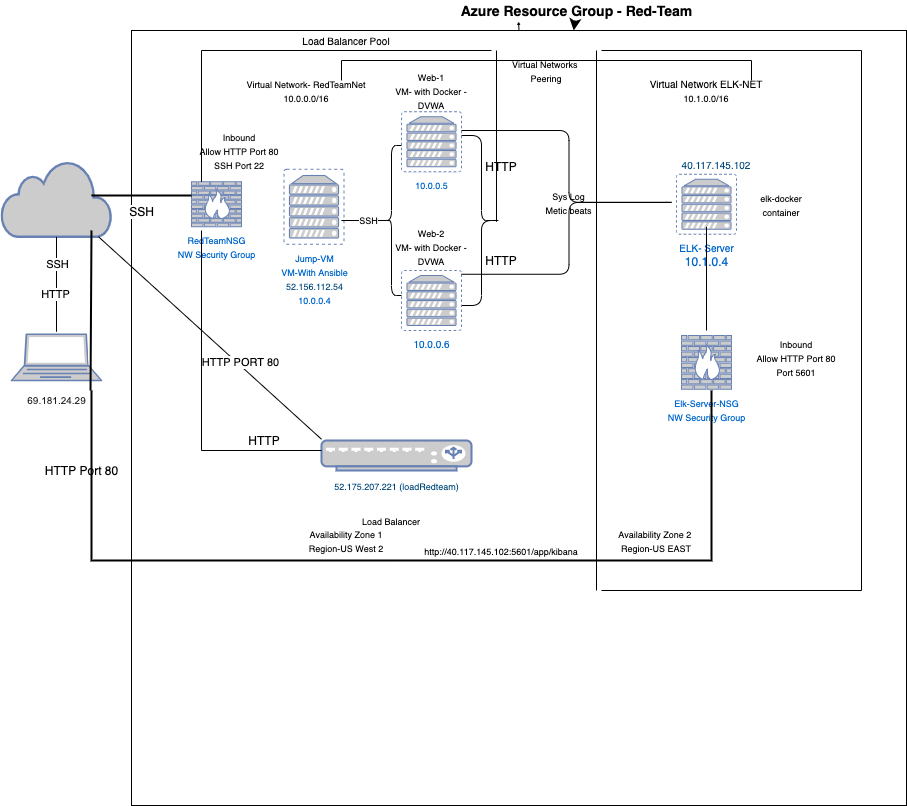

The diagram above was exported from draw.io. Its source (the exported page's mxGraphModel, read from the mxfile embedded in the PNG):
<mxGraphModel dx="1796" dy="646" grid="1" gridSize="10" guides="1" tooltips="1" connect="1" arrows="1" fold="1" page="1" pageScale="1" pageWidth="850" pageHeight="1100" math="0" shadow="0">
  <root>
    <mxCell id="0" />
    <mxCell id="1" parent="0" />
    <mxCell id="EghqCmY-zxAd5sA7B94f-77" style="edgeStyle=none;rounded=0;jumpSize=1;orthogonalLoop=1;jettySize=auto;html=1;exitX=0.5;exitY=0;exitDx=0;exitDy=0;entryX=0.268;entryY=1.05;entryDx=0;entryDy=0;entryPerimeter=0;startSize=1;endSize=1;strokeWidth=1;" edge="1" parent="1" source="EghqCmY-zxAd5sA7B94f-15" target="Fl-AGE-lPN8fxEdCMBuv-1">
      <mxGeometry relative="1" as="geometry" />
    </mxCell>
    <mxCell id="EghqCmY-zxAd5sA7B94f-15" value="" style="whiteSpace=wrap;html=1;aspect=fixed;" vertex="1" parent="1">
      <mxGeometry x="30" y="30" width="775" height="775" as="geometry" />
    </mxCell>
    <mxCell id="RbYAwTrvql1QtBUtKR9m-3" value="" style="fontColor=#0066CC;verticalAlign=top;verticalLabelPosition=bottom;labelPosition=center;align=center;html=1;outlineConnect=0;fillColor=#CCCCCC;strokeColor=#6881B3;gradientColor=none;gradientDirection=north;strokeWidth=2;shape=mxgraph.networks.laptop;" parent="1" vertex="1">
      <mxGeometry x="-90" y="333.75" width="90" height="46.25" as="geometry" />
    </mxCell>
    <mxCell id="RbYAwTrvql1QtBUtKR9m-4" value="&lt;font style=&quot;font-size: 9px&quot;&gt;Jump-VM&lt;br&gt;VM-With Ansible&lt;br&gt;&lt;a target=&quot;_blank&quot; tabindex=&quot;0&quot; href=&quot;https://portal.azure.com/&quot; class=&quot;fxs-fxclick&quot; style=&quot;color: rgb(0 , 69 , 120) ; cursor: pointer ; outline-color: rgb(96 , 94 , 92) ; background-color: rgb(255 , 255 , 255) ; outline-style: none&quot;&gt;52.156.112.54&lt;/a&gt;&lt;br&gt;10.0.0.4&lt;/font&gt;" style="fontColor=#0066CC;verticalAlign=top;verticalLabelPosition=bottom;labelPosition=center;align=center;html=1;outlineConnect=0;fillColor=#CCCCCC;strokeColor=#6881B3;gradientColor=none;gradientDirection=north;strokeWidth=2;shape=mxgraph.networks.virtual_server;direction=east;" parent="1" vertex="1">
      <mxGeometry x="182.5" y="168.75" width="60" height="75" as="geometry" />
    </mxCell>
    <mxCell id="RbYAwTrvql1QtBUtKR9m-5" value="&lt;a class=&quot;msportalfx-text-primary fxc-essentials-value fxs-portal-text fxs-fxclick&quot; tabindex=&quot;0&quot; title=&quot;52.175.207.221 (loadRedteam)&quot; id=&quot;_essentials_135&quot; href=&quot;https://portal.azure.com/#blade/HubsExtension/ResourceMenuBlade/id/%2Fsubscriptions%2F5f1a3924-b8d4-4e1e-85ad-2c9ccaab295b%2FresourceGroups%2FRed-Team%2Fproviders%2FMicrosoft.Network%2FloadBalancers%2FLBRedTeam/menuid/frontendIpPool&quot; style=&quot;color: rgb(0 , 69 , 120) ; cursor: pointer ; outline-color: rgb(96 , 94 , 92) ; overflow: hidden ; height: 18px ; line-height: 18px ; display: inline-block ; text-overflow: ellipsis ; text-align: left ; max-width: 100% ; padding: 0px ; border: 0px ; background-color: rgb(255 , 255 , 255) ; outline-style: none&quot;&gt;&lt;font style=&quot;font-size: 9px&quot;&gt;52.175.207.221 (loadRedteam)&lt;/font&gt;&lt;/a&gt;" style="fontColor=#0066CC;verticalAlign=top;verticalLabelPosition=bottom;labelPosition=center;align=center;html=1;outlineConnect=0;fillColor=#CCCCCC;strokeColor=#6881B3;gradientColor=none;gradientDirection=north;strokeWidth=2;shape=mxgraph.networks.load_balancer;" parent="1" vertex="1">
      <mxGeometry x="220" y="440" width="150" height="30" as="geometry" />
    </mxCell>
    <mxCell id="RbYAwTrvql1QtBUtKR9m-6" value="&lt;font style=&quot;font-size: 9px&quot;&gt;RedTeamNSG&lt;br&gt;NW Security Group&lt;/font&gt;" style="fontColor=#0066CC;verticalAlign=top;verticalLabelPosition=bottom;labelPosition=center;align=center;html=1;outlineConnect=0;fillColor=#CCCCCC;strokeColor=#6881B3;gradientColor=none;gradientDirection=north;strokeWidth=2;shape=mxgraph.networks.firewall;" parent="1" vertex="1">
      <mxGeometry x="90" y="181.25" width="50" height="45" as="geometry" />
    </mxCell>
    <mxCell id="RbYAwTrvql1QtBUtKR9m-7" value="" style="html=1;outlineConnect=0;fillColor=#CCCCCC;strokeColor=#6881B3;gradientColor=none;gradientDirection=north;strokeWidth=2;shape=mxgraph.networks.cloud;fontColor=#ffffff;" parent="1" vertex="1">
      <mxGeometry x="-100" y="160" width="110" height="76.25" as="geometry" />
    </mxCell>
    <mxCell id="RbYAwTrvql1QtBUtKR9m-15" style="edgeStyle=none;shape=link;rounded=0;orthogonalLoop=1;jettySize=auto;html=1;exitX=0.5;exitY=1;exitDx=0;exitDy=0;exitPerimeter=0;" parent="1" source="RbYAwTrvql1QtBUtKR9m-7" target="RbYAwTrvql1QtBUtKR9m-7" edge="1">
      <mxGeometry relative="1" as="geometry" />
    </mxCell>
    <mxCell id="RbYAwTrvql1QtBUtKR9m-19" style="edgeStyle=none;shape=link;rounded=0;orthogonalLoop=1;jettySize=auto;html=1;entryX=0.5;entryY=1;entryDx=0;entryDy=0;entryPerimeter=0;" parent="1" source="RbYAwTrvql1QtBUtKR9m-7" target="RbYAwTrvql1QtBUtKR9m-7" edge="1">
      <mxGeometry relative="1" as="geometry" />
    </mxCell>
    <mxCell id="EghqCmY-zxAd5sA7B94f-45" value="" style="edgeStyle=none;rounded=0;orthogonalLoop=1;jettySize=auto;html=1;strokeWidth=2;" edge="1" parent="1" source="Fl-AGE-lPN8fxEdCMBuv-1" target="EghqCmY-zxAd5sA7B94f-15">
      <mxGeometry relative="1" as="geometry" />
    </mxCell>
    <mxCell id="Fl-AGE-lPN8fxEdCMBuv-1" value="&lt;font style=&quot;font-size: 14px&quot;&gt;&lt;b&gt;Azure Resource Group - Red-Team&lt;/b&gt;&lt;/font&gt;" style="text;html=1;align=center;verticalAlign=middle;resizable=0;points=[];autosize=1;" parent="1" vertex="1">
      <mxGeometry x="350" width="250" height="20" as="geometry" />
    </mxCell>
    <mxCell id="Fl-AGE-lPN8fxEdCMBuv-5" value="&lt;font style=&quot;font-size: 9px&quot;&gt;Virtual Network- RedTeamNet 10.0.0.0/16&lt;/font&gt;" style="text;html=1;strokeColor=none;fillColor=none;align=center;verticalAlign=middle;whiteSpace=wrap;rounded=0;" parent="1" vertex="1">
      <mxGeometry x="130" y="80" width="150" height="20" as="geometry" />
    </mxCell>
    <mxCell id="Fl-AGE-lPN8fxEdCMBuv-10" value="HTTP" style="text;html=1;strokeColor=none;fillColor=none;align=center;verticalAlign=middle;whiteSpace=wrap;rounded=0;" parent="1" vertex="1">
      <mxGeometry x="380" y="250" width="40" height="20" as="geometry" />
    </mxCell>
    <mxCell id="Fl-AGE-lPN8fxEdCMBuv-12" value="&lt;font style=&quot;font-size: 9px&quot;&gt;Load Balancer&lt;/font&gt;" style="text;html=1;strokeColor=none;fillColor=none;align=center;verticalAlign=middle;whiteSpace=wrap;rounded=0;" parent="1" vertex="1">
      <mxGeometry x="250" y="510" width="80" height="20" as="geometry" />
    </mxCell>
    <mxCell id="Fl-AGE-lPN8fxEdCMBuv-15" value="" style="endArrow=none;html=1;" parent="1" target="RbYAwTrvql1QtBUtKR9m-7" edge="1">
      <mxGeometry width="50" height="50" relative="1" as="geometry">
        <mxPoint x="-45" y="331.25" as="sourcePoint" />
        <mxPoint x="-20" y="251.25" as="targetPoint" />
      </mxGeometry>
    </mxCell>
    <mxCell id="Fl-AGE-lPN8fxEdCMBuv-16" value="SSH" style="edgeLabel;html=1;align=center;verticalAlign=middle;resizable=0;points=[];" parent="Fl-AGE-lPN8fxEdCMBuv-15" vertex="1" connectable="0">
      <mxGeometry x="0.4316" relative="1" as="geometry">
        <mxPoint as="offset" />
      </mxGeometry>
    </mxCell>
    <mxCell id="Fl-AGE-lPN8fxEdCMBuv-17" value="HTTP" style="edgeLabel;html=1;align=center;verticalAlign=middle;resizable=0;points=[];" parent="Fl-AGE-lPN8fxEdCMBuv-15" vertex="1" connectable="0">
      <mxGeometry x="-0.2" y="2" relative="1" as="geometry">
        <mxPoint as="offset" />
      </mxGeometry>
    </mxCell>
    <mxCell id="Fl-AGE-lPN8fxEdCMBuv-35" value="" style="shape=curlyBracket;whiteSpace=wrap;html=1;rounded=1;" parent="1" vertex="1">
      <mxGeometry x="280" y="145" width="20" height="150" as="geometry" />
    </mxCell>
    <mxCell id="Fl-AGE-lPN8fxEdCMBuv-44" value="" style="shape=curlyBracket;whiteSpace=wrap;html=1;rounded=1;rotation=-180;" parent="1" vertex="1">
      <mxGeometry x="360" y="135" width="40" height="170" as="geometry" />
    </mxCell>
    <mxCell id="Fl-AGE-lPN8fxEdCMBuv-46" value="HTTP" style="text;html=1;strokeColor=none;fillColor=none;align=center;verticalAlign=middle;whiteSpace=wrap;rounded=0;" parent="1" vertex="1">
      <mxGeometry x="380" y="151.25" width="40" height="30" as="geometry" />
    </mxCell>
    <mxCell id="Fl-AGE-lPN8fxEdCMBuv-47" value="&lt;a class=&quot;msportalfx-text-primary fxc-essentials-value fxs-portal-text fxs-fxclick&quot; tabindex=&quot;0&quot; title=&quot;40.117.145.102&quot; id=&quot;_essentials_157&quot; href=&quot;https://portal.azure.com/#blade/HubsExtension/ResourceMenuBlade/id/%2Fsubscriptions%2F5f1a3924-b8d4-4e1e-85ad-2c9ccaab295b%2FresourceGroups%2FRed-Team%2Fproviders%2FMicrosoft.Network%2FpublicIPAddresses%2FELK-SERVER-ip/menuid/configuration&quot; style=&quot;color: rgb(0 , 69 , 120) ; cursor: pointer ; outline-color: rgb(96 , 94 , 92) ; overflow: hidden ; height: 18px ; line-height: 18px ; display: inline-block ; text-overflow: ellipsis ; text-align: left ; max-width: 100% ; padding: 0px ; border: 0px ; background-color: rgb(255 , 255 , 255) ; outline-style: none&quot;&gt;&lt;font style=&quot;font-size: 10px&quot;&gt;40.117.145.102&lt;/font&gt;&lt;/a&gt;" style="text;html=1;strokeColor=none;fillColor=none;align=center;verticalAlign=middle;whiteSpace=wrap;rounded=0;" parent="1" vertex="1">
      <mxGeometry x="595" y="156.25" width="40" height="20" as="geometry" />
    </mxCell>
    <mxCell id="EghqCmY-zxAd5sA7B94f-4" value="&lt;font size=&quot;1&quot;&gt;10.0.0.6&lt;/font&gt;" style="fontColor=#0066CC;verticalAlign=top;verticalLabelPosition=bottom;labelPosition=center;align=center;html=1;outlineConnect=0;fillColor=#CCCCCC;strokeColor=#6881B3;gradientColor=none;gradientDirection=north;strokeWidth=2;shape=mxgraph.networks.virtual_server;" vertex="1" parent="1">
      <mxGeometry x="300" y="270" width="60" height="60" as="geometry" />
    </mxCell>
    <mxCell id="EghqCmY-zxAd5sA7B94f-11" value="" style="endArrow=none;html=1;" edge="1" parent="1" target="RbYAwTrvql1QtBUtKR9m-7">
      <mxGeometry width="50" height="50" relative="1" as="geometry">
        <mxPoint x="220" y="438.75" as="sourcePoint" />
        <mxPoint x="270" y="388.75" as="targetPoint" />
      </mxGeometry>
    </mxCell>
    <mxCell id="EghqCmY-zxAd5sA7B94f-48" value="HTTP PORT 80" style="edgeLabel;html=1;align=center;verticalAlign=middle;resizable=0;points=[];" vertex="1" connectable="0" parent="EghqCmY-zxAd5sA7B94f-11">
      <mxGeometry x="-0.2544" y="-2" relative="1" as="geometry">
        <mxPoint as="offset" />
      </mxGeometry>
    </mxCell>
    <mxCell id="EghqCmY-zxAd5sA7B94f-12" value="" style="endArrow=none;html=1;entryX=0.1;entryY=0.5;entryDx=0;entryDy=0;entryPerimeter=0;" edge="1" parent="1" target="Fl-AGE-lPN8fxEdCMBuv-35">
      <mxGeometry width="50" height="50" relative="1" as="geometry">
        <mxPoint x="240" y="220" as="sourcePoint" />
        <mxPoint x="290" y="171.25" as="targetPoint" />
      </mxGeometry>
    </mxCell>
    <mxCell id="EghqCmY-zxAd5sA7B94f-13" value="&lt;font style=&quot;font-size: 9px&quot;&gt;SSH&lt;/font&gt;" style="edgeLabel;html=1;align=center;verticalAlign=middle;resizable=0;points=[];" vertex="1" connectable="0" parent="EghqCmY-zxAd5sA7B94f-12">
      <mxGeometry x="0.2381" y="1" relative="1" as="geometry">
        <mxPoint as="offset" />
      </mxGeometry>
    </mxCell>
    <mxCell id="EghqCmY-zxAd5sA7B94f-23" value="&lt;font style=&quot;font-size: 9px&quot;&gt;10.0.0.5&lt;/font&gt;" style="fontColor=#0066CC;verticalAlign=top;verticalLabelPosition=bottom;labelPosition=center;align=center;html=1;outlineConnect=0;fillColor=#CCCCCC;strokeColor=#6881B3;gradientColor=none;gradientDirection=north;strokeWidth=2;shape=mxgraph.networks.virtual_server;" vertex="1" parent="1">
      <mxGeometry x="300" y="111.25" width="60" height="60" as="geometry" />
    </mxCell>
    <mxCell id="EghqCmY-zxAd5sA7B94f-25" value="&lt;font size=&quot;1&quot;&gt;ELK- Server&lt;br&gt;&lt;/font&gt;10.1.0.4" style="fontColor=#0066CC;verticalAlign=top;verticalLabelPosition=bottom;labelPosition=center;align=center;html=1;outlineConnect=0;fillColor=#CCCCCC;strokeColor=#6881B3;gradientColor=none;gradientDirection=north;strokeWidth=2;shape=mxgraph.networks.virtual_server;" vertex="1" parent="1">
      <mxGeometry x="575" y="173.75" width="60" height="60" as="geometry" />
    </mxCell>
    <mxCell id="EghqCmY-zxAd5sA7B94f-31" value="&lt;font style=&quot;font-size: 9px&quot;&gt;Web-1&lt;br&gt;VM- with Docker -DVWA&lt;/font&gt;" style="text;html=1;strokeColor=none;fillColor=none;align=center;verticalAlign=middle;whiteSpace=wrap;rounded=0;" vertex="1" parent="1">
      <mxGeometry x="290" y="80" width="80" height="20" as="geometry" />
    </mxCell>
    <mxCell id="EghqCmY-zxAd5sA7B94f-32" value="&lt;font style=&quot;font-size: 9px&quot;&gt;Web-2&lt;br&gt;VM- with Docker -DVWA&lt;/font&gt;" style="text;html=1;strokeColor=none;fillColor=none;align=center;verticalAlign=middle;whiteSpace=wrap;rounded=0;" vertex="1" parent="1">
      <mxGeometry x="290" y="236.25" width="80" height="20" as="geometry" />
    </mxCell>
    <mxCell id="EghqCmY-zxAd5sA7B94f-37" style="edgeStyle=none;rounded=0;orthogonalLoop=1;jettySize=auto;html=1;exitX=0;exitY=0.5;exitDx=0;exitDy=0;exitPerimeter=0;" edge="1" parent="1" source="EghqCmY-zxAd5sA7B94f-25" target="EghqCmY-zxAd5sA7B94f-25">
      <mxGeometry relative="1" as="geometry" />
    </mxCell>
    <mxCell id="EghqCmY-zxAd5sA7B94f-41" value="SSH" style="line;strokeWidth=2;html=1;" vertex="1" parent="1">
      <mxGeometry x="-10" y="190" width="100" height="10" as="geometry" />
    </mxCell>
    <mxCell id="EghqCmY-zxAd5sA7B94f-44" value="&lt;font style=&quot;font-size: 9px&quot;&gt;Availability Zone 1&lt;br&gt;Region-US West 2&lt;/font&gt;" style="text;html=1;strokeColor=none;fillColor=none;align=center;verticalAlign=middle;whiteSpace=wrap;rounded=0;" vertex="1" parent="1">
      <mxGeometry x="90" y="530" width="310" height="20" as="geometry" />
    </mxCell>
    <mxCell id="EghqCmY-zxAd5sA7B94f-55" value="&lt;span style=&quot;color: rgb(32 , 33 , 36) ; font-family: &amp;#34;roboto&amp;#34; , &amp;#34;arial&amp;#34; , sans-serif ; text-align: left ; background-color: rgb(255 , 255 , 255)&quot;&gt;&lt;font style=&quot;font-size: 10px&quot;&gt;69.181.24.29&lt;/font&gt;&lt;/span&gt;" style="text;html=1;align=center;verticalAlign=middle;resizable=0;points=[];autosize=1;" vertex="1" parent="1">
      <mxGeometry x="-80" y="388.75" width="70" height="20" as="geometry" />
    </mxCell>
    <mxCell id="EghqCmY-zxAd5sA7B94f-64" value="" style="line;strokeWidth=1;direction=south;html=1;" vertex="1" parent="1">
      <mxGeometry x="390" y="50" width="10" height="171.25" as="geometry" />
    </mxCell>
    <mxCell id="EghqCmY-zxAd5sA7B94f-65" value="" style="shape=partialRectangle;whiteSpace=wrap;html=1;bottom=0;right=0;fillColor=none;strokeWidth=1;" vertex="1" parent="1">
      <mxGeometry x="100" y="50" width="290" height="131.25" as="geometry" />
    </mxCell>
    <mxCell id="EghqCmY-zxAd5sA7B94f-66" value="&lt;font style=&quot;font-size: 9px&quot;&gt;Availability Zone 2&amp;nbsp;&lt;br&gt;Region-US EAST&lt;/font&gt;" style="text;html=1;strokeColor=none;fillColor=none;align=center;verticalAlign=middle;whiteSpace=wrap;rounded=0;" vertex="1" parent="1">
      <mxGeometry x="400" y="530" width="310" height="20" as="geometry" />
    </mxCell>
    <mxCell id="EghqCmY-zxAd5sA7B94f-67" value="&lt;font size=&quot;1&quot;&gt;Load Balancer Pool&lt;/font&gt;" style="text;html=1;strokeColor=none;fillColor=none;align=center;verticalAlign=middle;whiteSpace=wrap;rounded=0;" vertex="1" parent="1">
      <mxGeometry x="90" y="30" width="310" height="20" as="geometry" />
    </mxCell>
    <mxCell id="EghqCmY-zxAd5sA7B94f-69" value="&lt;font style=&quot;font-size: 9px&quot;&gt;Elk-Server-NSG&lt;br&gt;NW Security Group&lt;/font&gt;" style="fontColor=#0066CC;verticalAlign=top;verticalLabelPosition=bottom;labelPosition=center;align=center;html=1;outlineConnect=0;fillColor=#CCCCCC;strokeColor=#6881B3;gradientColor=none;gradientDirection=north;strokeWidth=2;shape=mxgraph.networks.firewall;" vertex="1" parent="1">
      <mxGeometry x="580" y="335" width="50" height="53.75" as="geometry" />
    </mxCell>
    <mxCell id="EghqCmY-zxAd5sA7B94f-71" value="&lt;font&gt;&lt;font size=&quot;1&quot;&gt;Virtual Network ELK-NET&lt;/font&gt;&lt;br&gt;&lt;span style=&quot;font-family: &amp;#34;az_ea_font&amp;#34; , &amp;#34;segoe ui&amp;#34; , &amp;#34;az_font&amp;#34; , , , , &amp;#34;roboto&amp;#34; , &amp;#34;oxygen&amp;#34; , &amp;#34;ubuntu&amp;#34; , &amp;#34;cantarell&amp;#34; , &amp;#34;open sans&amp;#34; , &amp;#34;helvetica neue&amp;#34; , sans-serif ; background-color: rgb(255 , 255 , 255)&quot;&gt;&lt;font style=&quot;font-size: 9px&quot;&gt;10.1.0.0/16&lt;/font&gt;&lt;/span&gt;&lt;br&gt;&lt;/font&gt;" style="text;html=1;strokeColor=none;fillColor=none;align=center;verticalAlign=middle;whiteSpace=wrap;rounded=0;" vertex="1" parent="1">
      <mxGeometry x="450" y="80" width="310" height="20" as="geometry" />
    </mxCell>
    <mxCell id="EghqCmY-zxAd5sA7B94f-72" value="" style="shape=partialRectangle;whiteSpace=wrap;html=1;bottom=1;right=1;left=1;top=0;fillColor=none;routingCenterX=-0.5;strokeWidth=2;" vertex="1" parent="1">
      <mxGeometry x="-10" y="390" width="620" height="170" as="geometry" />
    </mxCell>
    <mxCell id="EghqCmY-zxAd5sA7B94f-76" value="" style="line;strokeWidth=1;direction=south;html=1;perimeter=backbonePerimeter;points=[];outlineConnect=0;" vertex="1" parent="1">
      <mxGeometry x="490" y="50" width="10" height="540" as="geometry" />
    </mxCell>
    <mxCell id="EghqCmY-zxAd5sA7B94f-79" value="&lt;font style=&quot;font-size: 9px&quot;&gt;Virtual Networks&amp;nbsp;&lt;br&gt;Peering&lt;/font&gt;" style="shape=partialRectangle;whiteSpace=wrap;html=1;bottom=1;right=1;left=1;top=0;fillColor=none;routingCenterX=-0.5;strokeWidth=1;direction=west;" vertex="1" parent="1">
      <mxGeometry x="240" y="60" width="410" height="20" as="geometry" />
    </mxCell>
    <mxCell id="EghqCmY-zxAd5sA7B94f-81" value="" style="line;strokeWidth=1;direction=south;html=1;perimeter=backbonePerimeter;points=[];outlineConnect=0;" vertex="1" parent="1">
      <mxGeometry x="600" y="226.25" width="10" height="103.75" as="geometry" />
    </mxCell>
    <mxCell id="EghqCmY-zxAd5sA7B94f-82" value="&lt;font style=&quot;font-size: 9px&quot;&gt;Sys Log&lt;br&gt;Metic beats&lt;/font&gt;" style="shape=curlyBracket;whiteSpace=wrap;html=1;rounded=1;strokeWidth=1;direction=west;" vertex="1" parent="1">
      <mxGeometry x="360" y="130" width="215" height="143.75" as="geometry" />
    </mxCell>
    <mxCell id="EghqCmY-zxAd5sA7B94f-84" value="HTTP Port 80&lt;br&gt;" style="text;html=1;align=center;verticalAlign=middle;resizable=0;points=[];autosize=1;" vertex="1" parent="1">
      <mxGeometry x="-65" y="460" width="90" height="20" as="geometry" />
    </mxCell>
    <mxCell id="EghqCmY-zxAd5sA7B94f-85" value="&lt;font style=&quot;font-size: 9px&quot;&gt;Inbound&lt;br&gt;Allow HTTP Port 80&lt;br&gt;Port 5601&lt;/font&gt;" style="text;html=1;strokeColor=none;fillColor=none;align=center;verticalAlign=middle;whiteSpace=wrap;rounded=0;" vertex="1" parent="1">
      <mxGeometry x="650" y="346.88" width="90" height="20" as="geometry" />
    </mxCell>
    <mxCell id="EghqCmY-zxAd5sA7B94f-87" value="&lt;font style=&quot;font-size: 9px&quot;&gt;Inbound&lt;br&gt;Allow HTTP Port 80&lt;br&gt;SSH Port 22&lt;/font&gt;" style="text;html=1;strokeColor=none;fillColor=none;align=center;verticalAlign=middle;whiteSpace=wrap;rounded=0;" vertex="1" parent="1">
      <mxGeometry x="92.5" y="140" width="90" height="20" as="geometry" />
    </mxCell>
    <mxCell id="EghqCmY-zxAd5sA7B94f-89" value="" style="shape=partialRectangle;whiteSpace=wrap;html=1;bottom=1;right=1;left=1;top=0;fillColor=none;routingCenterX=-0.5;strokeWidth=1;direction=north;" vertex="1" parent="1">
      <mxGeometry x="500" y="50" width="260" height="540" as="geometry" />
    </mxCell>
    <mxCell id="EghqCmY-zxAd5sA7B94f-90" value="" style="shape=partialRectangle;whiteSpace=wrap;html=1;bottom=0;right=0;fillColor=none;strokeWidth=1;direction=north;" vertex="1" parent="1">
      <mxGeometry x="100" y="230" width="120" height="220" as="geometry" />
    </mxCell>
    <mxCell id="EghqCmY-zxAd5sA7B94f-99" style="edgeStyle=none;rounded=0;jumpSize=1;orthogonalLoop=1;jettySize=auto;html=1;exitX=0.5;exitY=0;exitDx=0;exitDy=0;startSize=1;endSize=1;strokeWidth=2;" edge="1" parent="1">
      <mxGeometry relative="1" as="geometry">
        <mxPoint x="163" y="440" as="sourcePoint" />
        <mxPoint x="163" y="440" as="targetPoint" />
      </mxGeometry>
    </mxCell>
    <mxCell id="EghqCmY-zxAd5sA7B94f-101" value="HTTP" style="text;html=1;strokeColor=none;fillColor=none;align=center;verticalAlign=middle;whiteSpace=wrap;rounded=0;" vertex="1" parent="1">
      <mxGeometry x="142.5" y="430" width="40" height="20" as="geometry" />
    </mxCell>
    <mxCell id="EghqCmY-zxAd5sA7B94f-104" value="&lt;font style=&quot;font-size: 9px&quot;&gt;elk-docker&lt;br&gt;container&lt;/font&gt;" style="text;html=1;strokeColor=none;fillColor=none;align=center;verticalAlign=middle;whiteSpace=wrap;rounded=0;" vertex="1" parent="1">
      <mxGeometry x="650" y="193.75" width="60" height="20" as="geometry" />
    </mxCell>
    <mxCell id="EghqCmY-zxAd5sA7B94f-105" value="" style="endArrow=none;html=1;strokeWidth=2;entryX=0.818;entryY=0.918;entryDx=0;entryDy=0;entryPerimeter=0;exitX=0.986;exitY=0.063;exitDx=0;exitDy=0;exitPerimeter=0;" edge="1" parent="1" source="EghqCmY-zxAd5sA7B94f-55" target="RbYAwTrvql1QtBUtKR9m-7">
      <mxGeometry width="50" height="50" relative="1" as="geometry">
        <mxPoint x="-10" y="383.75" as="sourcePoint" />
        <mxPoint x="40" y="333.75" as="targetPoint" />
      </mxGeometry>
    </mxCell>
    <mxCell id="EghqCmY-zxAd5sA7B94f-106" value="&lt;font style=&quot;font-size: 9px&quot;&gt;http://40.117.145.102:5601/app/kibana&lt;/font&gt;" style="text;html=1;strokeColor=none;fillColor=none;align=center;verticalAlign=middle;whiteSpace=wrap;rounded=0;" vertex="1" parent="1">
      <mxGeometry x="380" y="540" width="40" height="20" as="geometry" />
    </mxCell>
  </root>
</mxGraphModel>